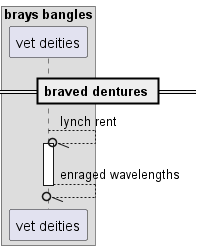

The diagram above was rendered by PlantUML. Its source (embedded in the PNG):
@startuml
box "brays bangles"
participant "vet deities" as 0
end box
== braved dentures ==
0 --//o 0++ : lynch rent
return enraged wavelengths
@enduml